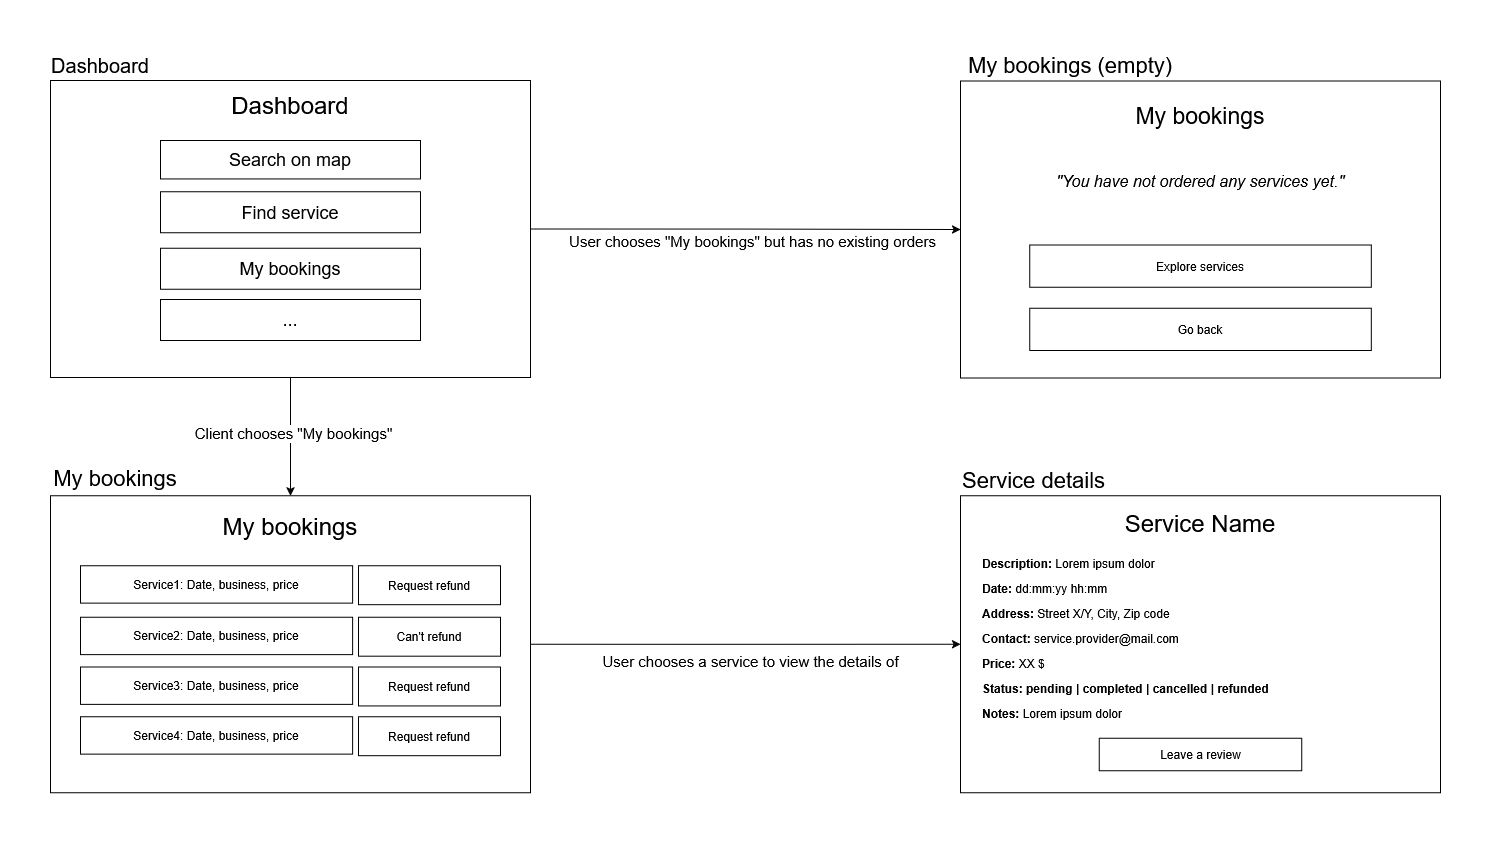

The diagram above was exported from draw.io. Its source (the exported page's mxGraphModel, read from the mxfile embedded in the PNG):
<mxGraphModel dx="1653" dy="1107" grid="1" gridSize="10" guides="1" tooltips="1" connect="1" arrows="1" fold="1" page="1" pageScale="1" pageWidth="850" pageHeight="1100" math="0" shadow="0">
  <root>
    <mxCell id="0" />
    <mxCell id="1" parent="0" />
    <mxCell id="lrz9_lm1FMnTXzJSDYd8-1" style="edgeStyle=orthogonalEdgeStyle;rounded=0;orthogonalLoop=1;jettySize=auto;html=1;entryX=0.5;entryY=0;entryDx=0;entryDy=0;" parent="1" source="lrz9_lm1FMnTXzJSDYd8-3" target="lrz9_lm1FMnTXzJSDYd8-9" edge="1">
      <mxGeometry relative="1" as="geometry" />
    </mxCell>
    <mxCell id="lrz9_lm1FMnTXzJSDYd8-2" value="&lt;font style=&quot;font-size: 15px;&quot;&gt;Client chooses &quot;My bookings&quot;&lt;/font&gt;" style="edgeLabel;html=1;align=center;verticalAlign=middle;resizable=0;points=[];" parent="lrz9_lm1FMnTXzJSDYd8-1" vertex="1" connectable="0">
      <mxGeometry x="-0.0522" y="2" relative="1" as="geometry">
        <mxPoint as="offset" />
      </mxGeometry>
    </mxCell>
    <mxCell id="B3FGxuR_pb9LvvFD6uUK-26" style="edgeStyle=orthogonalEdgeStyle;rounded=0;orthogonalLoop=1;jettySize=auto;html=1;exitX=1;exitY=0.5;exitDx=0;exitDy=0;entryX=0;entryY=0.5;entryDx=0;entryDy=0;" edge="1" parent="1" source="lrz9_lm1FMnTXzJSDYd8-3" target="B3FGxuR_pb9LvvFD6uUK-17">
      <mxGeometry relative="1" as="geometry" />
    </mxCell>
    <mxCell id="B3FGxuR_pb9LvvFD6uUK-40" value="&lt;font style=&quot;font-size: 15px;&quot;&gt;User chooses &quot;My bookings&quot; but has no existing orders&lt;/font&gt;" style="edgeLabel;html=1;align=center;verticalAlign=middle;resizable=0;points=[];" vertex="1" connectable="0" parent="B3FGxuR_pb9LvvFD6uUK-26">
      <mxGeometry x="0.4107" y="-1" relative="1" as="geometry">
        <mxPoint x="-83" y="10" as="offset" />
      </mxGeometry>
    </mxCell>
    <mxCell id="lrz9_lm1FMnTXzJSDYd8-3" value="" style="rounded=0;whiteSpace=wrap;html=1;" parent="1" vertex="1">
      <mxGeometry x="110" y="1020" width="480" height="297" as="geometry" />
    </mxCell>
    <mxCell id="lrz9_lm1FMnTXzJSDYd8-4" value="&lt;font style=&quot;font-size: 20px;&quot;&gt;Dashboard&lt;/font&gt;" style="text;html=1;align=center;verticalAlign=middle;whiteSpace=wrap;rounded=0;" parent="1" vertex="1">
      <mxGeometry x="130" y="990" width="60" height="30" as="geometry" />
    </mxCell>
    <mxCell id="pTFOjj_SIschiUt4O7y0-25" style="edgeStyle=orthogonalEdgeStyle;rounded=0;orthogonalLoop=1;jettySize=auto;html=1;entryX=0;entryY=0.5;entryDx=0;entryDy=0;exitX=1;exitY=0.5;exitDx=0;exitDy=0;" parent="1" source="lrz9_lm1FMnTXzJSDYd8-9" target="pTFOjj_SIschiUt4O7y0-21" edge="1">
      <mxGeometry relative="1" as="geometry">
        <mxPoint x="1540" y="1520" as="targetPoint" />
        <Array as="points">
          <mxPoint x="760" y="1584" />
          <mxPoint x="760" y="1584" />
        </Array>
      </mxGeometry>
    </mxCell>
    <mxCell id="B3FGxuR_pb9LvvFD6uUK-37" value="&lt;div style=&quot;background-color: transparent;&quot;&gt;&lt;font style=&quot;background-color: transparent; font-size: 15px;&quot;&gt;User chooses a service to view the details of&lt;/font&gt;&lt;/div&gt;&amp;nbsp;" style="edgeLabel;html=1;align=center;verticalAlign=middle;resizable=0;points=[];" vertex="1" connectable="0" parent="pTFOjj_SIschiUt4O7y0-25">
      <mxGeometry x="0.1187" y="3" relative="1" as="geometry">
        <mxPoint x="-21" y="26" as="offset" />
      </mxGeometry>
    </mxCell>
    <mxCell id="lrz9_lm1FMnTXzJSDYd8-9" value="" style="rounded=0;whiteSpace=wrap;html=1;movable=1;resizable=1;rotatable=1;deletable=1;editable=1;locked=0;connectable=1;" parent="1" vertex="1">
      <mxGeometry x="110" y="1435.27" width="480" height="297" as="geometry" />
    </mxCell>
    <mxCell id="lrz9_lm1FMnTXzJSDYd8-13" value="&lt;font style=&quot;font-size: 24px;&quot;&gt;My bookings&lt;/font&gt;" style="text;html=1;align=center;verticalAlign=middle;whiteSpace=wrap;rounded=0;" parent="1" vertex="1">
      <mxGeometry x="275" y="1450.9" width="150" height="30" as="geometry" />
    </mxCell>
    <mxCell id="lrz9_lm1FMnTXzJSDYd8-14" value="&lt;font style=&quot;font-size: 24px;&quot;&gt;Dashboard&lt;/font&gt;" style="text;html=1;align=center;verticalAlign=middle;whiteSpace=wrap;rounded=0;" parent="1" vertex="1">
      <mxGeometry x="285" y="1030" width="130" height="30" as="geometry" />
    </mxCell>
    <mxCell id="pTFOjj_SIschiUt4O7y0-21" value="" style="rounded=0;whiteSpace=wrap;html=1;" parent="1" vertex="1">
      <mxGeometry x="1020" y="1435.27" width="480" height="297" as="geometry" />
    </mxCell>
    <mxCell id="pTFOjj_SIschiUt4O7y0-22" value="&lt;font style=&quot;font-size: 22px;&quot;&gt;Service details&lt;/font&gt;" style="text;html=1;align=left;verticalAlign=middle;whiteSpace=wrap;rounded=0;" parent="1" vertex="1">
      <mxGeometry x="1020" y="1402.77" width="200" height="35" as="geometry" />
    </mxCell>
    <mxCell id="pTFOjj_SIschiUt4O7y0-23" value="&lt;font style=&quot;font-size: 24px;&quot;&gt;Service Name&lt;/font&gt;" style="text;html=1;align=center;verticalAlign=middle;whiteSpace=wrap;rounded=0;" parent="1" vertex="1">
      <mxGeometry x="1070" y="1447.77" width="380" height="30" as="geometry" />
    </mxCell>
    <mxCell id="B3FGxuR_pb9LvvFD6uUK-9" value="Leave a review" style="rounded=0;whiteSpace=wrap;html=1;" vertex="1" parent="1">
      <mxGeometry x="1158.75" y="1677.77" width="202.5" height="32.5" as="geometry" />
    </mxCell>
    <mxCell id="B3FGxuR_pb9LvvFD6uUK-17" value="" style="rounded=0;whiteSpace=wrap;html=1;" vertex="1" parent="1">
      <mxGeometry x="1020" y="1020.5" width="480" height="297" as="geometry" />
    </mxCell>
    <mxCell id="B3FGxuR_pb9LvvFD6uUK-18" value="&lt;font style=&quot;font-size: 22px;&quot;&gt;My bookings (empty)&lt;/font&gt;" style="text;html=1;align=center;verticalAlign=middle;whiteSpace=wrap;rounded=0;" vertex="1" parent="1">
      <mxGeometry x="1020" y="990" width="220" height="30" as="geometry" />
    </mxCell>
    <mxCell id="B3FGxuR_pb9LvvFD6uUK-25" value="&lt;font style=&quot;font-size: 23px;&quot;&gt;My bookings&lt;/font&gt;" style="text;html=1;align=center;verticalAlign=middle;whiteSpace=wrap;rounded=0;flipH=1;" vertex="1" parent="1">
      <mxGeometry x="1185" y="1040" width="150" height="30" as="geometry" />
    </mxCell>
    <mxCell id="B3FGxuR_pb9LvvFD6uUK-33" value="" style="group" vertex="1" connectable="0" parent="1">
      <mxGeometry x="140" y="1505.27" width="420" height="190" as="geometry" />
    </mxCell>
    <mxCell id="lrz9_lm1FMnTXzJSDYd8-45" value="Service1: Date, business, price" style="rounded=0;whiteSpace=wrap;html=1;" parent="B3FGxuR_pb9LvvFD6uUK-33" vertex="1">
      <mxGeometry width="272.11267605633805" height="37.37704918032787" as="geometry" />
    </mxCell>
    <mxCell id="lrz9_lm1FMnTXzJSDYd8-46" value="Service2: Date, business, price" style="rounded=0;whiteSpace=wrap;html=1;" parent="B3FGxuR_pb9LvvFD6uUK-33" vertex="1">
      <mxGeometry y="51.39344262295082" width="272.11267605633805" height="37.37704918032787" as="geometry" />
    </mxCell>
    <mxCell id="lrz9_lm1FMnTXzJSDYd8-47" value="Service3: Date, business, price" style="rounded=0;whiteSpace=wrap;html=1;" parent="B3FGxuR_pb9LvvFD6uUK-33" vertex="1">
      <mxGeometry y="101.22950819672131" width="272.11267605633805" height="37.37704918032787" as="geometry" />
    </mxCell>
    <mxCell id="lrz9_lm1FMnTXzJSDYd8-48" value="Service4: Date, business, price" style="rounded=0;whiteSpace=wrap;html=1;" parent="B3FGxuR_pb9LvvFD6uUK-33" vertex="1">
      <mxGeometry y="151.06557377049182" width="272.11267605633805" height="37.37704918032787" as="geometry" />
    </mxCell>
    <mxCell id="pTFOjj_SIschiUt4O7y0-1" value="Request refund" style="rounded=0;whiteSpace=wrap;html=1;" parent="B3FGxuR_pb9LvvFD6uUK-33" vertex="1">
      <mxGeometry x="278.0281690140846" width="141.97183098591552" height="38.934426229508205" as="geometry" />
    </mxCell>
    <mxCell id="pTFOjj_SIschiUt4O7y0-2" value="Can't refund " style="rounded=0;whiteSpace=wrap;html=1;" parent="B3FGxuR_pb9LvvFD6uUK-33" vertex="1">
      <mxGeometry x="278.0281690140846" y="51.39344262295082" width="141.97183098591552" height="38.934426229508205" as="geometry" />
    </mxCell>
    <mxCell id="pTFOjj_SIschiUt4O7y0-3" value="Request refund" style="rounded=0;whiteSpace=wrap;html=1;" parent="B3FGxuR_pb9LvvFD6uUK-33" vertex="1">
      <mxGeometry x="278.0281690140846" y="101.22950819672131" width="141.97183098591552" height="38.934426229508205" as="geometry" />
    </mxCell>
    <mxCell id="pTFOjj_SIschiUt4O7y0-4" value="Request refund" style="rounded=0;whiteSpace=wrap;html=1;" parent="B3FGxuR_pb9LvvFD6uUK-33" vertex="1">
      <mxGeometry x="278.0281690140846" y="151.06557377049182" width="141.97183098591552" height="38.934426229508205" as="geometry" />
    </mxCell>
    <mxCell id="B3FGxuR_pb9LvvFD6uUK-34" value="" style="group" vertex="1" connectable="0" parent="1">
      <mxGeometry x="220" y="1080" width="260" height="200" as="geometry" />
    </mxCell>
    <mxCell id="lrz9_lm1FMnTXzJSDYd8-5" value="&lt;font style=&quot;font-size: 18px;&quot;&gt;Find service &lt;/font&gt;" style="rounded=0;whiteSpace=wrap;html=1;" parent="B3FGxuR_pb9LvvFD6uUK-34" vertex="1">
      <mxGeometry y="51.28205128205128" width="260" height="41.02564102564102" as="geometry" />
    </mxCell>
    <mxCell id="lrz9_lm1FMnTXzJSDYd8-6" value="&lt;font style=&quot;font-size: 18px;&quot;&gt;Search on map&lt;/font&gt;" style="rounded=0;whiteSpace=wrap;html=1;" parent="B3FGxuR_pb9LvvFD6uUK-34" vertex="1">
      <mxGeometry width="260" height="38.46153846153846" as="geometry" />
    </mxCell>
    <mxCell id="lrz9_lm1FMnTXzJSDYd8-7" value="&lt;font style=&quot;font-size: 18px;&quot;&gt;My bookings&lt;/font&gt;" style="rounded=0;whiteSpace=wrap;html=1;" parent="B3FGxuR_pb9LvvFD6uUK-34" vertex="1">
      <mxGeometry y="107.69230769230768" width="260" height="41.02564102564102" as="geometry" />
    </mxCell>
    <mxCell id="lrz9_lm1FMnTXzJSDYd8-8" value="&lt;font style=&quot;font-size: 18px;&quot;&gt;...&lt;/font&gt;" style="rounded=0;whiteSpace=wrap;html=1;" parent="B3FGxuR_pb9LvvFD6uUK-34" vertex="1">
      <mxGeometry y="158.97435897435895" width="260" height="41.02564102564102" as="geometry" />
    </mxCell>
    <mxCell id="B3FGxuR_pb9LvvFD6uUK-35" value="" style="group" vertex="1" connectable="0" parent="1">
      <mxGeometry x="1080" y="1100" width="360" height="190" as="geometry" />
    </mxCell>
    <mxCell id="B3FGxuR_pb9LvvFD6uUK-27" value="&lt;font style=&quot;font-size: 16px;&quot;&gt;&lt;em&gt;&quot;You have not ordered any services yet.&quot;&lt;/em&gt;&lt;/font&gt;" style="text;html=1;align=center;verticalAlign=middle;whiteSpace=wrap;rounded=0;flipH=1;" vertex="1" parent="B3FGxuR_pb9LvvFD6uUK-35">
      <mxGeometry width="359.9999999999999" height="42.22222222222222" as="geometry" />
    </mxCell>
    <mxCell id="B3FGxuR_pb9LvvFD6uUK-31" value="Explore services" style="rounded=0;whiteSpace=wrap;html=1;" vertex="1" parent="B3FGxuR_pb9LvvFD6uUK-35">
      <mxGeometry x="9.230769230769232" y="84.44444444444444" width="341.5384615384615" height="42.22222222222222" as="geometry" />
    </mxCell>
    <mxCell id="B3FGxuR_pb9LvvFD6uUK-32" value="Go back" style="rounded=0;whiteSpace=wrap;html=1;" vertex="1" parent="B3FGxuR_pb9LvvFD6uUK-35">
      <mxGeometry x="9.230769230769232" y="147.7777777777778" width="341.5384615384615" height="42.22222222222222" as="geometry" />
    </mxCell>
    <mxCell id="B3FGxuR_pb9LvvFD6uUK-36" value="" style="group" vertex="1" connectable="0" parent="1">
      <mxGeometry x="1040" y="1487.77" width="290" height="175" as="geometry" />
    </mxCell>
    <mxCell id="pTFOjj_SIschiUt4O7y0-6" value="&lt;b&gt;Status: pending | completed | cancelled | refunded&lt;/b&gt;" style="text;html=1;align=left;verticalAlign=middle;whiteSpace=wrap;rounded=0;" parent="B3FGxuR_pb9LvvFD6uUK-36" vertex="1">
      <mxGeometry y="130.5" width="290" height="20" as="geometry" />
    </mxCell>
    <mxCell id="B3FGxuR_pb9LvvFD6uUK-2" value="&lt;b&gt;Date: &lt;/b&gt;dd:mm:yy hh:mm" style="text;html=1;align=left;verticalAlign=middle;whiteSpace=wrap;rounded=0;" vertex="1" parent="B3FGxuR_pb9LvvFD6uUK-36">
      <mxGeometry y="25.5" width="200" height="30" as="geometry" />
    </mxCell>
    <mxCell id="B3FGxuR_pb9LvvFD6uUK-3" value="&lt;b&gt;Description: &lt;/b&gt;Lorem ipsum dolor" style="text;html=1;align=left;verticalAlign=middle;whiteSpace=wrap;rounded=0;" vertex="1" parent="B3FGxuR_pb9LvvFD6uUK-36">
      <mxGeometry width="200" height="30" as="geometry" />
    </mxCell>
    <mxCell id="B3FGxuR_pb9LvvFD6uUK-6" value="&lt;b&gt;Address: &lt;/b&gt;Street X/Y, City, Zip code" style="text;html=1;align=left;verticalAlign=middle;whiteSpace=wrap;rounded=0;" vertex="1" parent="B3FGxuR_pb9LvvFD6uUK-36">
      <mxGeometry y="50.5" width="200" height="28.75" as="geometry" />
    </mxCell>
    <mxCell id="B3FGxuR_pb9LvvFD6uUK-7" value="&lt;b&gt;Price: &lt;/b&gt;XX $" style="text;html=1;align=left;verticalAlign=middle;whiteSpace=wrap;rounded=0;" vertex="1" parent="B3FGxuR_pb9LvvFD6uUK-36">
      <mxGeometry y="100.5" width="200" height="28.75" as="geometry" />
    </mxCell>
    <mxCell id="B3FGxuR_pb9LvvFD6uUK-14" value="&lt;b&gt;Contact: &lt;/b&gt;service.provider@mail.com" style="text;html=1;align=left;verticalAlign=middle;whiteSpace=wrap;rounded=0;" vertex="1" parent="B3FGxuR_pb9LvvFD6uUK-36">
      <mxGeometry y="75.5" width="220" height="28.75" as="geometry" />
    </mxCell>
    <mxCell id="B3FGxuR_pb9LvvFD6uUK-15" value="&lt;b&gt;Notes: &lt;/b&gt;Lorem ipsum dolor" style="text;html=1;align=left;verticalAlign=middle;whiteSpace=wrap;rounded=0;" vertex="1" parent="B3FGxuR_pb9LvvFD6uUK-36">
      <mxGeometry y="155" width="290" height="20" as="geometry" />
    </mxCell>
    <mxCell id="B3FGxuR_pb9LvvFD6uUK-38" value="&lt;font style=&quot;font-size: 22px;&quot;&gt;My bookings&lt;/font&gt;" style="text;html=1;align=center;verticalAlign=middle;whiteSpace=wrap;rounded=0;" vertex="1" parent="1">
      <mxGeometry x="110" y="1402.77" width="130" height="30" as="geometry" />
    </mxCell>
  </root>
</mxGraphModel>